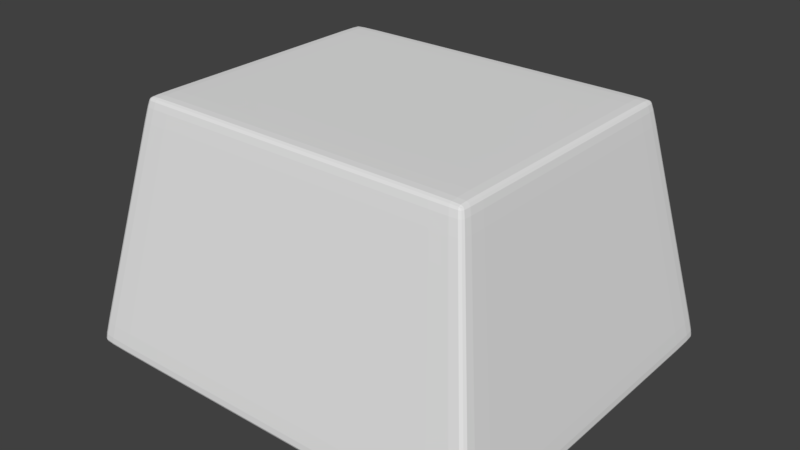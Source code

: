 # Source: ArrowButtonMesh.blend  (saved by Blender 2.77.0; exported with 4.5.12 LTS)
import bpy
from mathutils import Matrix  # noqa: F401  (used for matrix-valued properties, if any)

bpy.ops.wm.read_factory_settings(use_empty=True)
scene = bpy.context.scene
scene.name = 'Scene'

# ---- collections
col_collection_1 = bpy.data.collections.new('Collection 1'); scene.collection.children.link(col_collection_1)

# ---- materials (node trees are filled in below, after node groups)
mat_material = bpy.data.materials.new('Material')
mat_material.alpha_threshold = 0.0
mat_material.use_transparent_shadow = False
mat_material.roughness = 0.5
mat_material.line_color = (0.0, 0.0, 0.0, 1.0)

# ---- material node trees

# ---- world
world_world = bpy.data.worlds.new('World'); scene.world = world_world
world_world.color = (0.05088, 0.05088, 0.05088)
world_world.use_sun_shadow = False
world_world.sun_shadow_jitter_overblur = 0.0
world_world.cycles.sampling_method = 'MANUAL'

# ---- meshes
me_cube = bpy.data.meshes.new('Cube')
me_cube.from_pydata([(1.0, 1.0, -1.0), (1.0, -1.0, -1.0), (-1.0, -1.0, -1.0), (-1.0, 1.0, -1.0), (0.7833, 0.7379, 1.0), (0.7833, -0.7379, 1.0), (-0.7833, -0.7379, 1.0), (-0.7833, 0.7379, 1.0), (0.7928, 0.7494, 0.9124), (0.7928, -0.7494, 0.9124), (-0.7928, -0.7494, 0.9124), (-0.7928, 0.7494, 0.9124), (-0.9443, 1.0, -1.0), (-0.9443, -1.0, -1.0), (-0.7396, 0.7379, 1.0), (-0.7396, -0.7379, 1.0), (-0.7486, 0.7494, 0.9124), (-0.7486, -0.7494, 0.9124), (0.9906, 0.9887, -0.9135), (0.9906, -0.9887, -0.9135), (-0.9906, -0.9887, -0.9135), (-0.9906, 0.9887, -0.9135), (-0.9354, -0.9887, -0.9135), (-0.9354, 0.9887, -0.9135), (0.9356, 1.0, -1.0), (0.9356, -1.0, -1.0), (0.7329, 0.7379, 1.0), (0.7329, -0.7379, 1.0), (0.7417, 0.7494, 0.9124), (0.7417, -0.7494, 0.9124), (0.9269, 0.9887, -0.9135), (0.9269, -0.9887, -0.9135), (1.0, -0.9199, -1.0), (-1.0, -0.9199, -1.0), (0.7833, -0.6787, 1.0), (-0.7833, -0.6787, 1.0), (-0.7928, -0.6893, 0.9124), (0.7928, -0.6893, 0.9124), (-0.7396, -0.6787, 1.0), (-0.9443, -0.9199, -1.0), (0.9906, -0.9094, -0.9135), (-0.9906, -0.9094, -0.9135), (0.9356, -0.9199, -1.0), (0.7329, -0.6787, 1.0), (-1.0, 0.9089, -1.0), (-0.7833, 0.6707, 1.0), (-0.7928, 0.6811, 0.9124), (-0.9443, 0.9089, -1.0), (-0.9906, 0.8986, -0.9135), (0.9356, 0.9089, -1.0), (1.0, 0.9089, -1.0), (0.7833, 0.6707, 1.0), (0.7928, 0.6811, 0.9124), (-0.7396, 0.6707, 1.0), (0.9906, 0.8986, -0.9135), (0.7329, 0.6707, 1.0)], [], [(39, 13, 2, 33), (38, 35, 6, 15), (37, 34, 5, 9), (17, 15, 6, 10), (46, 45, 7, 11), (23, 12, 3, 21), (14, 16, 11, 7), (48, 46, 11, 21), (22, 17, 10, 20), (40, 37, 9, 19), (31, 29, 17, 22), (26, 28, 16, 14), (30, 24, 12, 23), (29, 27, 15, 17), (43, 38, 15, 27), (42, 25, 13, 39), (28, 30, 23, 16), (25, 31, 22, 13), (32, 40, 19, 1), (13, 22, 20, 2), (44, 48, 21, 3), (16, 23, 21, 11), (1, 19, 31, 25), (8, 18, 30, 28), (32, 1, 25, 42), (34, 43, 27, 5), (9, 5, 27, 29), (18, 0, 24, 30), (4, 8, 28, 26), (19, 9, 29, 31), (51, 55, 43, 34), (50, 32, 42, 49), (2, 20, 41, 33), (50, 54, 40, 32), (49, 42, 39, 47), (55, 53, 38, 43), (54, 52, 37, 40), (20, 10, 36, 41), (10, 6, 35, 36), (52, 51, 34, 37), (53, 45, 35, 38), (47, 39, 33, 44), (12, 47, 44, 3), (14, 7, 45, 53), (8, 4, 51, 52), (18, 8, 52, 54), (26, 14, 53, 55), (24, 49, 47, 12), (0, 18, 54, 50), (0, 50, 49, 24), (4, 26, 55, 51), (33, 41, 48, 44), (41, 36, 46, 48), (36, 35, 45, 46)])
me_cube.materials.append(mat_material)
me_cube.use_remesh_preserve_volume = False
me_cube.use_remesh_preserve_attributes = False
me_cube.use_mirror_vertex_groups = False
me_cube.update()

# ---- objects
ob_cube = bpy.data.objects.new('Cube', me_cube)

# ---- transforms, parenting, visibility, modifiers, constraints
ob_cube.location = (0.0, 0.0, 0.0)
ob_cube.scale = (4.375, 3.75, 2.5)
ob_cube.lock_rotations_4d = False
ob_cube.empty_display_type = 'ARROWS'
ob_cube.lineart.crease_threshold = 0.0
_m = ob_cube.modifiers.new('Subsurf', 'SUBSURF')
_m.uv_smooth = 'PRESERVE_CORNERS'
_m.quality = 2
_m.show_only_control_edges = False

# ---- collection membership
col_collection_1.objects.link(ob_cube)

# ---- scene / render settings (as saved in the file)
scene.frame_start = 1; scene.frame_end = 250; scene.frame_set(1)
scene.render.engine = 'BLENDER_EEVEE_NEXT'
scene.render.resolution_percentage = 50
scene.render.dither_intensity = 0.0
scene.cycles.use_denoising = False
scene.cycles.samples = 128
scene.cycles.sampling_pattern = 'TABULATED_SOBOL'
scene.cycles.light_sampling_threshold = 0.0
scene.cycles.use_adaptive_sampling = False
scene.cycles.use_light_tree = False
scene.cycles.blur_glossy = 0.0
scene.cycles.sample_clamp_indirect = 0.0
scene.view_settings.view_transform = 'Standard'
bpy.context.view_layer.update()

# ---- added for rendering (the .blend has no active camera and no usable light): camera, sun
cam_auto = bpy.data.cameras.new('AutoCamera')
cam_auto.lens = 50.0
cam_auto.sensor_width = 36.0
cam_auto.clip_end = 1000.0
ob_auto_camera = bpy.data.objects.new('AutoCamera', cam_auto)
scene.collection.objects.link(ob_auto_camera)
ob_auto_camera.location = (11.623, -13.9476, 9.29839)
ob_auto_camera.rotation_euler = (1.09748, -7.21219e-08, 0.694738)
scene.camera = ob_auto_camera
light_auto_sun = bpy.data.lights.new('AutoSun', 'SUN')
light_auto_sun.energy = 3.0
light_auto_sun.angle = 0.0523599
ob_auto_sun = bpy.data.objects.new('AutoSun', light_auto_sun)
scene.collection.objects.link(ob_auto_sun)
ob_auto_sun.rotation_euler = (0.872665, 0.174533, 0.523599)
bpy.context.view_layer.update()
